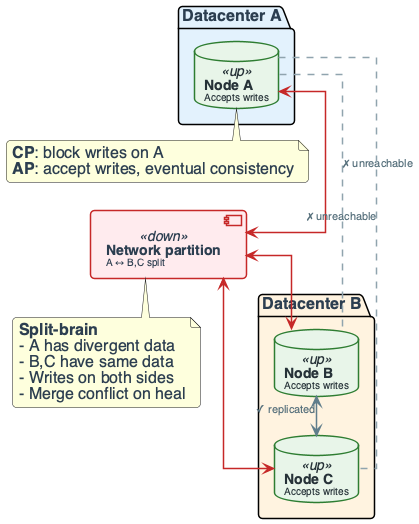

The diagram above was rendered by PlantUML. Its source (embedded in the PNG):
@startuml
'=================================================
' CANONICAL DIAGRAM TEMPLATE - DATA ENGINEERING
'=================================================

top to bottom direction
skinparam linetype ortho
skinparam shadowing false
skinparam roundcorner 8
skinparam handwritten false
skinparam nodesep 24
skinparam ranksep 28

'-------------------------
' FONT & GLOBAL STYLE
'-------------------------
skinparam defaultFontName "Segoe UI, Helvetica, sans-serif"
skinparam defaultFontSize 16
skinparam defaultFontColor #2C3E50

'-------------------------
' GENERIC BOX STYLE
'-------------------------
skinparam rectangle {
    BackgroundColor #F8F9FA
    BorderColor #90A4AE
    BorderThickness 2
    FontColor #263238
    FontSize 14
    FontStyle bold
    Padding 20
}

skinparam component {
    BackgroundColor #FFFFFF
    BorderColor #78909C
    BorderThickness 1.5
    FontSize 14
    Padding 12
}

skinparam database {
    BackgroundColor #ECEFF1
    BorderColor #546E7A
    BorderThickness 1.5
    FontSize 14
    FontColor #263238
}

skinparam arrow {
    Color #607D8B
    Thickness 1.5
    FontSize 11
    FontColor #546E7A
}

'-------------------------
' SEMANTIC STEREOTYPES
'-------------------------
skinparam component<<UI>> {
    BorderColor #8E24AA
    BackgroundColor #F3E5F5
    FontColor #4A148C
}

skinparam component<<Agent>> {
    BorderColor #0288D1
    BackgroundColor #E1F5FE
    FontColor #01579B
}

skinparam component<<Tool>> {
    BorderColor #2E7D32
    BackgroundColor #E8F5E9
    FontColor #1B5E20
}

skinparam component<<Config>> {
    BorderColor #F57C00
    BackgroundColor #FFF3E0
    FontColor #E65100
}

skinparam component<<Bad>> {
    BorderColor #C62828
    BackgroundColor #FFEBEE
    FontColor #B71C1C
}

skinparam component<<V1>> {
    BorderColor #F57C00
    BackgroundColor #FFF3E0
    FontColor #E65100
}

skinparam component<<V2>> {
    BorderColor #2E7D32
    BackgroundColor #E8F5E9
    FontColor #1B5E20
}

skinparam component<<up>> {
    BackgroundColor #E8F5E9
    BorderColor #2E7D32
}

skinparam component<<down>> {
    BackgroundColor #FFEBEE
    BorderColor #C62828
}

skinparam database<<up>> {
    BackgroundColor #E8F5E9
    BorderColor #2E7D32
}

skinparam database<<down>> {
    BackgroundColor #FFEBEE
    BorderColor #C62828
}

skinparam component<<success>> {
    BackgroundColor #E8F5E9
    BorderColor #2E7D32
}

skinparam component<<failure>> {
    BackgroundColor #FFEBEE
    BorderColor #C62828
}

'=================================================

' FAILURE: NETWORK PARTITION (SPLIT-BRAIN)
package "**Datacenter A**" #E3F2FD {
    database "**Node A**\n<size:10>Accepts writes</size>" as NA <<up>>
}

package "**Datacenter B**" #FFF3E0 {
    database "**Node B**\n<size:10>Accepts writes</size>" as NB <<up>>
    database "**Node C**\n<size:10>Accepts writes</size>" as NC <<up>>
}

component "**Network partition**\n<size:10>A ↔ B,C split</size>" as PART <<down>>

NA <-[#C62828]-> PART
PART <-[#C62828]-> NB
PART <-[#C62828]-> NC

NA ..[#90A4AE].. NB : "✗ unreachable"
NA ..[#90A4AE].. NC : "✗ unreachable"
NB <--> NC : "✓ replicated"

note bottom of PART
  **Split-brain**
  - A has divergent data
  - B,C have same data
  - Writes on both sides
  - Merge conflict on heal
end note

note bottom of NA
  **CP**: block writes on A
  **AP**: accept writes, eventual consistency
end note

@enduml